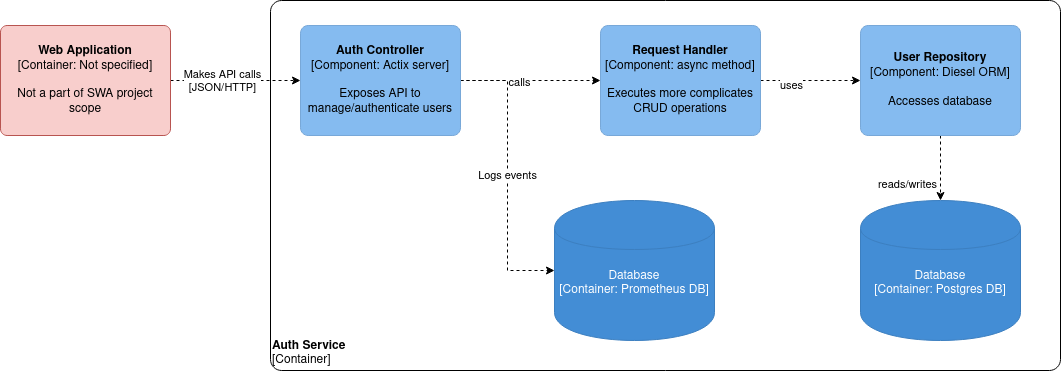

The diagram above was exported from draw.io. Its source (the exported page's mxGraphModel, read from the mxfile embedded in the PNG):
<mxGraphModel dx="2249" dy="768" grid="1" gridSize="10" guides="1" tooltips="1" connect="1" arrows="1" fold="1" page="1" pageScale="1" pageWidth="827" pageHeight="1169" math="0" shadow="0">
  <root>
    <mxCell id="0" />
    <mxCell id="1" parent="0" />
    <object label="&lt;div style=&quot;text-align: left&quot;&gt;&lt;b&gt;Auth Service&lt;/b&gt;&lt;/div&gt;&lt;div style=&quot;text-align: left&quot;&gt;[Container]&lt;/div&gt;" placeholders="1" c4Name="Product Service" c4Type="ExecutionEnvironment" c4Application="Component" id="vnz1lYTZCwUQaiU7w8F0-27">
      <mxCell style="rounded=1;whiteSpace=wrap;html=1;labelBackgroundColor=none;fillColor=#ffffff;fontColor=#000000;align=left;arcSize=3;strokeColor=#000000;verticalAlign=bottom;" parent="1" vertex="1">
        <mxGeometry x="130" y="170" width="790" height="370" as="geometry" />
        <C4ExecutionEnvironment as="c4" />
      </mxCell>
    </object>
    <mxCell id="vnz1lYTZCwUQaiU7w8F0-33" style="rounded=0;orthogonalLoop=1;jettySize=auto;html=1;entryX=0;entryY=0.5;entryDx=0;entryDy=0;dashed=1;" parent="1" source="vnz1lYTZCwUQaiU7w8F0-29" target="vnz1lYTZCwUQaiU7w8F0-31" edge="1">
      <mxGeometry relative="1" as="geometry" />
    </mxCell>
    <mxCell id="vnz1lYTZCwUQaiU7w8F0-34" value="Makes API calls&lt;br&gt;[JSON/HTTP]" style="edgeLabel;html=1;align=center;verticalAlign=middle;resizable=0;points=[];" parent="vnz1lYTZCwUQaiU7w8F0-33" vertex="1" connectable="0">
      <mxGeometry x="-0.2138" relative="1" as="geometry">
        <mxPoint as="offset" />
      </mxGeometry>
    </mxCell>
    <object label="&lt;span&gt;&lt;b&gt;Web Application&lt;/b&gt;&lt;/span&gt;&lt;div&gt;[Container:&amp;nbsp;&lt;span&gt;Not specified&lt;/span&gt;&lt;span&gt;]&lt;/span&gt;&lt;/div&gt;&lt;div&gt;&lt;br&gt;&lt;/div&gt;&lt;div&gt;Not a part of SWA project scope&lt;/div&gt;" placeholders="1" c4Name="Web Application" c4Type="Container" c4Technology="Not specified" c4Description="Not a part of SWA project scope" id="vnz1lYTZCwUQaiU7w8F0-29">
      <mxCell style="rounded=1;whiteSpace=wrap;html=1;labelBackgroundColor=none;fillColor=#f8cecc;align=center;arcSize=6;strokeColor=#b85450;" parent="1" vertex="1">
        <mxGeometry x="-140" y="195" width="170" height="110" as="geometry" />
        <C4Container as="c4" />
      </mxCell>
    </object>
    <mxCell id="vnz1lYTZCwUQaiU7w8F0-44" style="edgeStyle=none;rounded=0;orthogonalLoop=1;jettySize=auto;html=1;entryX=0;entryY=0.5;entryDx=0;entryDy=0;dashed=1;" parent="1" source="vnz1lYTZCwUQaiU7w8F0-31" target="vnz1lYTZCwUQaiU7w8F0-38" edge="1">
      <mxGeometry relative="1" as="geometry" />
    </mxCell>
    <mxCell id="vnz1lYTZCwUQaiU7w8F0-45" value="calls" style="edgeLabel;html=1;align=center;verticalAlign=middle;resizable=0;points=[];" parent="vnz1lYTZCwUQaiU7w8F0-44" vertex="1" connectable="0">
      <mxGeometry x="-0.172" y="-1" relative="1" as="geometry">
        <mxPoint as="offset" />
      </mxGeometry>
    </mxCell>
    <mxCell id="VOuuHBaOWtUGN7HZ3VXh-4" value="Logs events" style="edgeStyle=orthogonalEdgeStyle;rounded=0;orthogonalLoop=1;jettySize=auto;html=1;entryX=0;entryY=0.5;entryDx=0;entryDy=0;dashed=1;" parent="1" source="vnz1lYTZCwUQaiU7w8F0-31" target="VOuuHBaOWtUGN7HZ3VXh-2" edge="1">
      <mxGeometry relative="1" as="geometry" />
    </mxCell>
    <object label="&lt;span&gt;&lt;b&gt;Auth Controller&lt;/b&gt;&lt;/span&gt;&lt;div&gt;[Component: Actix server&lt;span&gt;]&lt;/span&gt;&lt;/div&gt;&lt;div&gt;&lt;br&gt;&lt;/div&gt;&lt;div&gt;Exposes API to manage/authenticate users&lt;/div&gt;" placeholders="1" c4Name="Product Controller" c4Type="Component" c4Technology="Spring MVC Rest Controller" c4Description="Exposes API to manage products" id="vnz1lYTZCwUQaiU7w8F0-31">
      <mxCell style="rounded=1;whiteSpace=wrap;html=1;labelBackgroundColor=none;fillColor=#85bbf0;fontColor=#000000;align=center;arcSize=7;strokeColor=#78a8d8;" parent="1" vertex="1">
        <mxGeometry x="160" y="195" width="160" height="110" as="geometry" />
        <C4Component as="c4" />
      </mxCell>
    </object>
    <mxCell id="vnz1lYTZCwUQaiU7w8F0-42" style="edgeStyle=none;rounded=0;orthogonalLoop=1;jettySize=auto;html=1;entryX=0.5;entryY=0;entryDx=0;entryDy=0;dashed=1;" parent="1" source="vnz1lYTZCwUQaiU7w8F0-35" target="vnz1lYTZCwUQaiU7w8F0-41" edge="1">
      <mxGeometry relative="1" as="geometry" />
    </mxCell>
    <mxCell id="vnz1lYTZCwUQaiU7w8F0-43" value="&lt;div&gt;reads/writes&lt;/div&gt;" style="edgeLabel;html=1;align=center;verticalAlign=middle;resizable=0;points=[];" parent="vnz1lYTZCwUQaiU7w8F0-42" vertex="1" connectable="0">
      <mxGeometry x="0.5333" y="-2" relative="1" as="geometry">
        <mxPoint x="-31.67" y="-2" as="offset" />
      </mxGeometry>
    </mxCell>
    <object label="&lt;span&gt;&lt;b&gt;User Repository&lt;/b&gt;&lt;/span&gt;&lt;div&gt;[Component: Diesel&lt;span&gt; ORM]&lt;/span&gt;&lt;/div&gt;&lt;div&gt;&lt;br&gt;&lt;/div&gt;&lt;div&gt;Accesses database&lt;/div&gt;" placeholders="1" c4Name="Product Repository" c4Type="Component" c4Technology="Spring Data Repository" c4Description="Accesses database" id="vnz1lYTZCwUQaiU7w8F0-35">
      <mxCell style="rounded=1;whiteSpace=wrap;html=1;labelBackgroundColor=none;fillColor=#85bbf0;fontColor=#000000;align=center;arcSize=7;strokeColor=#78a8d8;" parent="1" vertex="1">
        <mxGeometry x="720" y="195" width="160" height="110" as="geometry" />
        <C4Component as="c4" />
      </mxCell>
    </object>
    <mxCell id="vnz1lYTZCwUQaiU7w8F0-46" style="edgeStyle=none;rounded=0;orthogonalLoop=1;jettySize=auto;html=1;dashed=1;" parent="1" source="vnz1lYTZCwUQaiU7w8F0-38" target="vnz1lYTZCwUQaiU7w8F0-35" edge="1">
      <mxGeometry relative="1" as="geometry" />
    </mxCell>
    <mxCell id="vnz1lYTZCwUQaiU7w8F0-47" value="uses" style="edgeLabel;html=1;align=center;verticalAlign=middle;resizable=0;points=[];" parent="vnz1lYTZCwUQaiU7w8F0-46" vertex="1" connectable="0">
      <mxGeometry x="-0.4008" y="-4" relative="1" as="geometry">
        <mxPoint as="offset" />
      </mxGeometry>
    </mxCell>
    <object label="&lt;span&gt;&lt;b&gt;Request Handler&lt;/b&gt;&lt;/span&gt;&lt;div&gt;[Component: async method&lt;span&gt;]&lt;/span&gt;&lt;/div&gt;&lt;div&gt;&lt;br&gt;&lt;/div&gt;&lt;div&gt;Executes more complicates CRUD operations&lt;/div&gt;" placeholders="1" c4Name="Product Service" c4Type="Component" c4Technology="Service Bean" c4Description="Executes more complicates CRUD operations" id="vnz1lYTZCwUQaiU7w8F0-38">
      <mxCell style="rounded=1;whiteSpace=wrap;html=1;labelBackgroundColor=none;fillColor=#85bbf0;fontColor=#000000;align=center;arcSize=7;strokeColor=#78a8d8;" parent="1" vertex="1">
        <mxGeometry x="460" y="195" width="160" height="110" as="geometry" />
        <C4Component as="c4" />
      </mxCell>
    </object>
    <object label="&lt;span&gt;Database&lt;/span&gt;&lt;div&gt;[Container: Postgres DB]&lt;/div&gt;&lt;div&gt;&lt;br&gt;&lt;/div&gt;&lt;div&gt;&lt;/div&gt;" placeholders="1" c4Type="Database" c4Technology="Mongo DB" c4Description="" id="vnz1lYTZCwUQaiU7w8F0-41">
      <mxCell style="shape=cylinder;whiteSpace=wrap;html=1;boundedLbl=1;rounded=0;labelBackgroundColor=none;fillColor=#438dd5;fontSize=12;fontColor=#ffffff;align=center;strokeColor=#3c7fc0;" parent="1" vertex="1">
        <mxGeometry x="720" y="370" width="160" height="140" as="geometry" />
        <C4Database as="c4" />
      </mxCell>
    </object>
    <object label="&lt;span&gt;Database&lt;/span&gt;&lt;div&gt;[Container: Prometheus DB]&lt;/div&gt;&lt;div&gt;&lt;br&gt;&lt;/div&gt;&lt;div&gt;&lt;/div&gt;" placeholders="1" c4Type="Database" c4Technology="Mongo DB" c4Description="" id="VOuuHBaOWtUGN7HZ3VXh-2">
      <mxCell style="shape=cylinder;whiteSpace=wrap;html=1;boundedLbl=1;rounded=0;labelBackgroundColor=none;fillColor=#438dd5;fontSize=12;fontColor=#ffffff;align=center;strokeColor=#3c7fc0;" parent="1" vertex="1">
        <mxGeometry x="414" y="370" width="160" height="140" as="geometry" />
        <C4Database as="c4" />
      </mxCell>
    </object>
  </root>
</mxGraphModel>